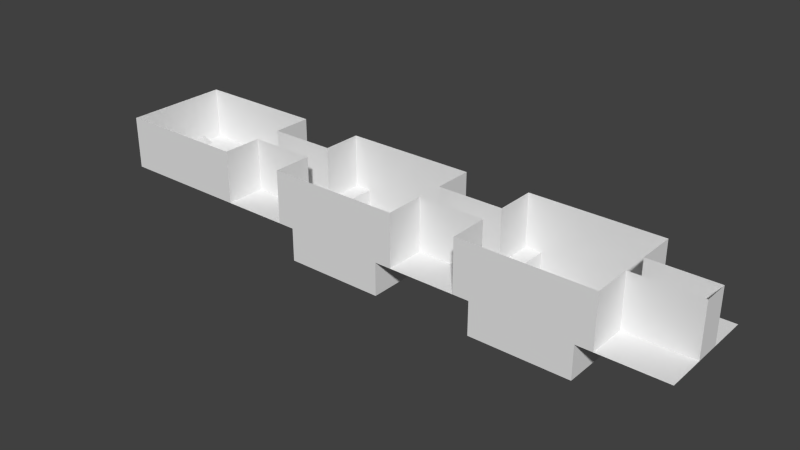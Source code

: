 # Source: Level_1.blend  (saved by Blender 2.76.0; exported with 4.5.12 LTS)
import bpy
from mathutils import Matrix  # noqa: F401  (used for matrix-valued properties, if any)

bpy.ops.wm.read_factory_settings(use_empty=True)
scene = bpy.context.scene
scene.name = 'Scene'

# ---- collections
col_collection_1 = bpy.data.collections.new('Collection 1'); scene.collection.children.link(col_collection_1)

# ---- materials (node trees are filled in below, after node groups)
mat_material = bpy.data.materials.new('Material')
mat_material.alpha_threshold = 0.0
mat_material.use_transparent_shadow = False
mat_material.roughness = 0.5
mat_material.line_color = (0.0, 0.0, 0.0, 1.0)

# ---- material node trees

# ---- world
world_world = bpy.data.worlds.new('World'); scene.world = world_world
world_world.color = (0.05088, 0.05088, 0.05088)
world_world.use_sun_shadow = False
world_world.sun_shadow_jitter_overblur = 0.0
world_world.cycles.sampling_method = 'MANUAL'
world_world.cycles.sample_map_resolution = 256

# ---- meshes
me_plane = bpy.data.meshes.new('Plane')
me_plane.from_pydata([(-10.0, -8.0, 0.0), (10.0, -8.0, 0.0), (-10.0, 8.0, 0.0), (10.0, 8.0, 0.0), (-10.0, -8.0, 8.0), (10.0, -8.0, 8.0), (-10.0, -8.0, 0.0), (-10.0, -8.0, 8.0), (-10.0, 8.0, 0.0), (-10.0, 8.0, 8.0), (10.0, 8.0, 0.0), (10.0, 8.0, 8.0), (10.0, -2.0, 0.0), (10.0, -2.0, 8.0), (10.0, 2.0, 0.0), (10.0, 2.0, 8.0), (80.0, -8.0, 0.0), (80.0, 8.0, 0.0), (10.0, -2.0, 0.0), (10.0, -2.0, 8.0), (10.0, -2.0, 0.0), (10.0, -2.0, 8.0), (20.0, -2.0, 0.0), (20.0, -2.0, 8.0), (20.0, -8.0, 0.0), (20.0, -8.0, 8.0), (20.0, -8.0, 0.0), (20.0, -8.0, 8.0), (40.0, -8.0, 0.0), (40.0, -8.0, 8.0), (20.0, 2.0, 0.0), (20.0, 2.0, 8.0), (20.0, 8.0, 0.0), (20.0, 8.0, 8.0), (40.0, 8.0, 0.0), (40.0, 8.0, 8.0), (40.0, 2.0, 0.0), (40.0, 2.0, 8.0), (40.0, -2.0, 0.0), (40.0, -2.0, 8.0), (50.0, -2.0, 0.0), (50.0, -2.0, 8.0), (50.0, -8.0, 0.0), (50.0, -8.0, 8.0), (70.0, -8.0, 0.0), (70.0, -8.0, 8.0), (70.0, -2.0, 0.0), (70.0, -2.0, 8.0), (80.0, -2.0, 0.0), (80.0, -2.0, 8.0), (50.0, 2.0, 0.0), (50.0, 2.0, 8.0), (50.0, 8.0, 0.0), (50.0, 8.0, 8.0), (70.0, 8.0, 0.0), (70.0, 8.0, 8.0), (70.0, 2.0, 0.0), (70.0, 2.0, 8.0), (80.0, 2.0, 0.0), (80.0, 2.0, 8.0), (80.0, 8.0, 0.0), (75.0, 8.0, 0.0), (70.0, 8.0, 0.0), (65.0, 8.0, 0.0), (60.0, 8.0, 0.0), (55.0, 8.0, 0.0), (50.0, 8.0, 0.0), (45.0, 8.0, 0.0), (40.0, 8.0, 0.0), (35.0, 8.0, 0.0), (30.0, 8.0, 0.0), (25.0, 8.0, 0.0), (20.0, 8.0, 0.0), (20.0, -8.0, 0.0), (25.0, -8.0, 0.0), (30.0, -8.0, 0.0), (35.0, -8.0, 0.0), (40.0, -8.0, 0.0), (45.0, -8.0, 0.0), (50.0, -8.0, 0.0), (55.0, -8.0, 0.0), (60.0, -8.0, 0.0), (65.0, -8.0, 0.0), (70.0, -8.0, 0.0), (75.0, -8.0, 0.0), (80.0, -8.0, 0.0), (-10.0, 5.714, 0.0), (-10.0, 3.429, 0.0), (-10.0, 1.143, 0.0), (-10.0, -1.143, 0.0), (-10.0, -3.429, 0.0), (-10.0, -5.714, 0.0), (10.0, -5.714, 0.0), (10.0, -3.429, 0.0), (10.0, -1.143, 0.0), (10.0, 1.143, 0.0), (10.0, 3.429, 0.0), (10.0, 5.714, 0.0), (80.0, -5.714, 0.0), (80.0, -3.429, 0.0), (80.0, -1.143, 0.0), (80.0, 1.143, 0.0), (80.0, 3.429, 0.0), (80.0, 5.714, 0.0), (20.0, -5.714, 0.0), (20.0, -3.429, 0.0), (20.0, -1.143, 0.0), (20.0, 1.143, 0.0), (20.0, 3.429, 0.0), (20.0, 5.714, 0.0), (25.0, -0.3848, 0.0), (25.0, 0.3848, 0.0), (30.0, -0.3848, 0.0), (30.0, 0.3848, 0.0), (35.0, -0.3848, 0.0), (35.0, 0.3848, 0.0), (40.0, -5.714, 0.0), (40.0, -3.429, 0.0), (40.0, -1.143, 0.0), (40.0, 1.143, 0.0), (40.0, 3.429, 0.0), (40.0, 5.714, 0.0), (45.0, -5.714, 0.0), (45.0, -3.429, 0.0), (45.0, -1.143, 0.0), (45.0, 1.143, 0.0), (45.0, 3.429, 0.0), (45.0, 5.714, 0.0), (50.0, -5.714, 0.0), (50.0, -3.429, 0.0), (50.0, -1.143, 0.0), (50.0, 1.143, 0.0), (50.0, 3.429, 0.0), (50.0, 5.714, 0.0), (55.95, -3.429, 0.0), (55.95, -0.4578, 0.0), (55.0, 0.4578, 0.0), (60.0, -4.861, 0.0), (59.05, -3.429, 0.0), (59.05, -1.996, 0.0), (64.14, -4.288, 0.0), (64.14, -3.429, 0.0), (64.14, -1.253, 0.0), (65.0, 0.265, 0.0), (70.0, -5.714, 0.0), (70.0, -3.429, 0.0), (70.0, -1.143, 0.0), (70.0, 1.143, 0.0), (70.0, 3.429, 0.0), (70.0, 5.714, 0.0), (75.0, -5.714, 0.0), (75.0, -3.429, 0.0), (75.0, -1.143, 0.0), (75.0, 1.143, 0.0), (75.0, 3.429, 0.0), (75.0, 5.714, 0.0), (80.0, -5.714, 0.0), (80.0, -3.429, 0.0), (80.0, -1.143, 0.0), (80.0, 1.143, 0.0), (80.0, 3.429, 0.0), (80.0, 5.714, 0.0), (27.5, 8.0, 0.0), (27.5, -8.0, 0.0), (27.5, 0.3848, 0.0), (27.5, -0.3848, 0.0), (32.5, 8.0, 0.0), (32.5, -8.0, 0.0), (32.5, 0.3848, 0.0), (32.5, -0.3848, 0.0), (22.5, 8.0, 0.0), (22.5, -8.0, 0.0), (22.5, 5.714, 0.0), (22.5, 3.429, 0.0), (22.5, 1.143, 0.0), (22.5, -1.143, 0.0), (22.5, -3.429, 0.0), (22.5, -5.714, 0.0), (25.0, -3.429, 0.0), (25.0, -3.429, 0.0), (37.5, 8.0, 0.0), (37.5, -8.0, 0.0), (37.5, 5.714, 0.0), (37.5, 3.429, 0.0), (37.5, 1.143, 0.0), (37.5, -1.143, 0.0), (37.5, -3.429, 0.0), (37.5, -5.714, 0.0), (37.5, 8.0, -5.0), (35.0, 8.0, -5.0), (32.5, 8.0, -5.0), (30.0, 8.0, -5.0), (27.5, 8.0, -5.0), (25.0, 8.0, -5.0), (22.5, -8.0, -5.0), (25.0, -8.0, -5.0), (27.5, -8.0, -5.0), (30.0, -8.0, -5.0), (32.5, -8.0, -5.0), (35.0, -8.0, -5.0), (25.0, 5.714, -5.0), (30.0, 5.714, -5.0), (35.0, 5.714, -5.0), (25.0, -5.714, -5.0), (25.0, 0.3848, -5.0), (25.0, 3.429, -5.0), (30.0, -5.714, -5.0), (30.0, -3.429, -5.0), (30.0, -0.3848, -5.0), (30.0, 0.3848, -5.0), (30.0, 3.429, -5.0), (35.0, -5.714, -5.0), (35.0, -3.429, -5.0), (35.0, -0.3848, -5.0), (35.0, 0.3848, -5.0), (35.0, 3.429, -5.0), (32.5, 5.714, -5.0), (32.5, 3.429, -5.0), (32.5, 0.3848, -5.0), (32.5, -0.3848, -5.0), (32.5, -3.429, -5.0), (32.5, -5.714, -5.0), (27.5, 5.714, -5.0), (27.5, 3.429, -5.0), (27.5, 0.3848, -5.0), (27.5, -0.3848, -5.0), (27.5, -5.714, -5.0), (25.0, -0.3848, -5.0), (22.5, 8.0, -5.0), (22.5, -5.714, -5.0), (22.5, -3.429, -5.0), (22.5, -1.143, -5.0), (22.5, 1.143, -5.0), (22.5, 3.429, -5.0), (22.5, 5.714, -5.0), (25.0, -3.429, -5.0), (27.52, -3.429, -5.0), (37.5, -8.0, -5.0), (37.5, 5.714, -5.0), (37.5, 3.429, -5.0), (37.5, 1.143, -5.0), (37.5, -1.143, -5.0), (37.5, -3.429, -5.0), (37.5, -5.714, -5.0), (52.5, 8.0, 0.0), (52.5, -8.0, 0.0), (52.5, 5.714, 0.0), (52.5, 3.429, 0.0), (52.5, 0.4578, 0.0), (52.5, -0.4578, 0.0), (52.5, -3.429, 0.0), (52.5, -5.714, 0.0), (57.5, 8.0, 0.0), (57.5, -8.0, 0.0), (57.5, 1.143, 0.0), (57.5, -1.996, 0.0), (57.5, -3.429, 0.0), (57.5, -4.861, 0.0), (62.5, 8.0, 0.0), (62.5, -8.0, 0.0), (63.36, 0.265, 0.0), (63.36, -1.143, 0.0), (63.36, -3.429, 0.0), (62.5, -4.288, 0.0), (67.5, 8.0, 0.0), (67.5, -8.0, 0.0), (67.5, 5.714, 0.0), (67.5, 3.429, 0.0), (67.5, 0.9607, 0.0), (67.5, -0.584, 0.0), (67.5, -3.429, 0.0), (67.5, -5.714, 0.0), (67.5, 8.0, -5.0), (65.0, 8.0, -5.0), (62.5, 8.0, -5.0), (60.0, 8.0, -5.0), (57.5, 8.0, -5.0), (55.0, 8.0, -5.0), (52.5, -8.0, -5.0), (55.0, -8.0, -5.0), (57.5, -8.0, -5.0), (60.0, -8.0, -5.0), (62.5, -8.0, -5.0), (65.0, -8.0, -5.0), (55.0, 5.714, -5.0), (60.0, 5.714, -5.0), (65.0, 5.714, -5.0), (55.0, -5.714, -5.0), (55.95, -3.429, -5.0), (55.95, -0.4578, -5.0), (55.0, 0.4578, -5.0), (55.0, 3.429, -5.0), (60.0, -4.861, -5.0), (59.05, -3.429, -5.0), (59.05, -1.996, -5.0), (60.0, 1.143, -5.0), (60.0, 3.429, -5.0), (64.14, -4.288, -5.0), (64.14, -3.429, -5.0), (64.14, -1.253, -5.0), (65.0, 0.265, -5.0), (65.0, 3.429, -5.0), (62.5, 5.714, -5.0), (62.5, 3.429, -5.0), (63.36, 0.265, -5.0), (62.5, -4.288, -5.0), (57.5, 5.714, -5.0), (57.5, 3.429, -5.0), (57.5, 1.143, -5.0), (57.5, -1.996, -5.0), (57.5, -4.861, -5.0), (52.5, 5.714, -5.0), (52.5, 3.429, -5.0), (52.5, 0.4578, -5.0), (52.5, -0.4578, -5.0), (52.5, -3.429, -5.0), (52.5, -5.714, -5.0), (52.5, 8.0, -5.0), (57.5, -3.429, -5.0), (63.36, -1.143, -5.0), (63.36, -3.429, -5.0), (67.5, -8.0, -5.0), (67.5, 5.714, -5.0), (67.5, 3.429, -5.0), (67.5, 0.9607, -5.0), (67.5, -0.584, -5.0), (67.5, -3.429, -5.0), (67.5, -5.714, -5.0)], [(178, 179)], [(86, 97, 3, 2), (1, 0, 4, 5), (4, 0, 6, 7), (7, 6, 8, 9), (9, 8, 10, 11), (1, 5, 13, 12), (11, 10, 14, 15), (156, 85, 16, 98), (12, 13, 19, 18), (18, 19, 21, 20), (20, 21, 23, 22), (22, 23, 25, 24), (24, 25, 27, 26), (26, 27, 29, 28), (15, 14, 30, 31), (31, 30, 32, 33), (33, 32, 34, 35), (35, 34, 36, 37), (28, 29, 39, 38), (38, 39, 41, 40), (40, 41, 43, 42), (42, 43, 45, 44), (44, 45, 47, 46), (46, 47, 49, 48), (37, 36, 50, 51), (51, 50, 52, 53), (53, 52, 54, 55), (55, 54, 56, 57), (57, 56, 58, 59), (49, 59, 58, 48), (92, 1, 73, 104), (169, 112, 208, 219), (76, 181, 237, 199), (187, 181, 77, 116), (116, 77, 78, 122), (122, 78, 79, 128), (266, 264, 272, 322), (81, 259, 282, 281), (141, 140, 297, 298), (271, 265, 83, 144), (144, 83, 84, 150), (150, 84, 85, 156), (61, 155, 161, 60), (155, 154, 160, 161), (154, 153, 159, 160), (153, 152, 158, 159), (152, 151, 157, 158), (151, 150, 156, 157), (62, 149, 155, 61), (149, 148, 154, 155), (148, 147, 153, 154), (147, 146, 152, 153), (146, 145, 151, 152), (145, 144, 150, 151), (264, 266, 149, 62), (266, 267, 148, 149), (267, 268, 147, 148), (268, 269, 146, 147), (269, 270, 145, 146), (270, 271, 144, 145), (267, 266, 322, 323), (63, 258, 274, 273), (80, 253, 280, 279), (260, 261, 142, 143), (261, 262, 141, 142), (262, 263, 140, 141), (137, 257, 310, 292), (268, 267, 323, 324), (64, 252, 276, 275), (251, 245, 278, 316), (255, 256, 138, 139), (256, 257, 137, 138), (255, 139, 294, 309), (270, 269, 325, 326), (65, 244, 317, 277), (248, 249, 135, 136), (261, 260, 304, 319), (244, 246, 311, 317), (67, 127, 133, 66), (127, 126, 132, 133), (126, 125, 131, 132), (125, 124, 130, 131), (124, 123, 129, 130), (123, 122, 128, 129), (68, 121, 127, 67), (121, 120, 126, 127), (120, 119, 125, 126), (119, 118, 124, 125), (118, 117, 123, 124), (117, 116, 122, 123), (180, 182, 121, 68), (182, 183, 120, 121), (183, 184, 119, 120), (184, 185, 118, 119), (185, 186, 117, 118), (186, 187, 116, 117), (181, 187, 243, 237), (113, 168, 218, 209), (182, 180, 188, 238), (168, 169, 114, 115), (74, 163, 196, 195), (183, 182, 238, 239), (114, 169, 219, 213), (177, 171, 194, 229), (71, 170, 228, 193), (164, 165, 112, 113), (3, 97, 109, 72), (97, 96, 108, 109), (96, 95, 107, 108), (95, 94, 106, 107), (94, 93, 105, 106), (93, 92, 104, 105), (60, 161, 103, 17), (161, 160, 102, 103), (160, 159, 101, 102), (159, 158, 100, 101), (158, 157, 99, 100), (157, 156, 98, 99), (0, 1, 92, 91), (91, 92, 93, 90), (90, 93, 94, 89), (89, 94, 95, 88), (88, 95, 96, 87), (87, 96, 97, 86), (111, 110, 165, 164), (70, 162, 192, 191), (184, 183, 239, 240), (168, 115, 214, 218), (170, 172, 234, 228), (75, 167, 198, 197), (174, 111, 204, 232), (113, 112, 169, 168), (167, 76, 199, 198), (172, 173, 233, 234), (69, 166, 190, 189), (110, 175, 231, 227), (105, 104, 177, 176), (106, 105, 176, 175), (107, 106, 175, 174), (108, 107, 174, 173), (109, 108, 173, 172), (72, 109, 172, 170), (104, 73, 171, 177), (163, 75, 197, 196), (186, 185, 241, 242), (173, 174, 232, 233), (171, 74, 195, 194), (187, 186, 242, 243), (175, 176, 230, 231), (176, 177, 229, 230), (111, 174, 175, 110), (162, 71, 193, 192), (185, 114, 213, 241), (112, 165, 225, 208), (166, 70, 191, 190), (115, 184, 240, 214), (115, 114, 185, 184), (164, 113, 209, 224), (180, 69, 189, 188), (165, 110, 227, 225), (111, 164, 224, 204), (226, 196, 197, 206), (221, 198, 199, 211), (190, 216, 202, 189), (216, 217, 215, 202), (217, 218, 214, 215), (219, 220, 212, 213), (220, 221, 211, 212), (192, 222, 201, 191), (222, 223, 210, 201), (223, 224, 209, 210), (205, 204, 224, 223), (200, 205, 223, 222), (193, 200, 222, 192), (203, 195, 196, 226), (207, 206, 221, 220), (208, 207, 220, 219), (210, 209, 218, 217), (201, 210, 217, 216), (191, 201, 216, 190), (206, 197, 198, 221), (207, 208, 225, 236), (225, 227, 235, 236), (226, 236, 235, 203), (207, 236, 226, 206), (193, 228, 234, 200), (200, 234, 233, 205), (205, 233, 232, 204), (230, 235, 227, 231), (230, 229, 203, 235), (194, 195, 203, 229), (212, 211, 243, 242), (213, 212, 242, 241), (215, 214, 240, 239), (202, 215, 239, 238), (189, 202, 238, 188), (211, 199, 237, 243), (129, 128, 251, 250), (130, 129, 250, 249), (131, 130, 249, 248), (132, 131, 248, 247), (133, 132, 247, 246), (66, 133, 246, 244), (128, 79, 245, 251), (271, 270, 326, 327), (135, 134, 256, 255), (136, 135, 255, 254), (259, 82, 283, 282), (139, 138, 293, 294), (262, 261, 319, 320), (246, 247, 312, 311), (138, 137, 263, 262), (254, 255, 309, 308), (253, 81, 281, 280), (247, 248, 313, 312), (245, 80, 279, 278), (263, 137, 292, 305), (140, 263, 305, 297), (269, 142, 299, 325), (257, 256, 318, 310), (143, 142, 269, 268), (138, 262, 320, 293), (249, 250, 315, 314), (252, 65, 277, 276), (143, 268, 324, 300), (316, 278, 279, 287), (310, 280, 281, 292), (305, 282, 283, 297), (274, 302, 286, 273), (302, 303, 301, 286), (303, 304, 300, 301), (276, 306, 285, 275), (306, 307, 296, 285), (307, 308, 295, 296), (308, 309, 294, 295), (317, 311, 284, 277), (311, 312, 291, 284), (312, 313, 290, 291), (314, 315, 288, 289), (315, 316, 287, 288), (288, 287, 310, 318), (291, 290, 308, 307), (284, 291, 307, 306), (277, 284, 306, 276), (287, 279, 280, 310), (294, 293, 320, 319), (295, 294, 319, 304), (296, 295, 304, 303), (285, 296, 303, 302), (275, 285, 302, 274), (292, 281, 282, 305), (298, 297, 327, 326), (299, 298, 326, 325), (301, 300, 324, 323), (286, 301, 323, 322), (273, 286, 322, 272), (297, 283, 321, 327), (142, 141, 298, 299), (265, 271, 327, 321), (248, 136, 290, 313), (136, 254, 308, 290), (82, 265, 321, 283), (135, 249, 314, 289), (134, 135, 289, 288), (260, 143, 300, 304), (264, 63, 273, 272), (256, 134, 288, 318), (258, 64, 275, 274), (250, 251, 316, 315)])
me_plane.use_remesh_preserve_volume = False
me_plane.use_remesh_preserve_attributes = False
me_plane.use_mirror_vertex_groups = False
me_plane.update()
me_cube = bpy.data.meshes.new('Cube')
me_cube.from_pydata([(2.696, 1.569, 0.112), (2.696, -1.569, 0.112), (-2.696, -1.569, 0.112), (-2.696, 1.569, 0.112), (0.1742, 0.1014, 3.413), (0.1742, -0.1014, 3.413), (-0.1742, -0.1014, 3.413), (-0.1742, 0.1014, 3.413), (0.0, 1.0, -0.4037), (0.1951, 0.9808, -0.4037), (0.3827, 0.9239, -0.4037), (0.5556, 0.8315, -0.4037), (0.7071, 0.7071, -0.4037), (0.8315, 0.5556, -0.4037), (0.9239, 0.3827, -0.4037), (0.9808, 0.1951, -0.4037), (1.0, 7.55e-08, -0.4037), (0.9808, -0.1951, -0.4037), (0.9239, -0.3827, -0.4037), (0.8315, -0.5556, -0.4037), (0.7071, -0.7071, -0.4037), (0.5556, -0.8315, -0.4037), (0.3827, -0.9239, -0.4037), (0.1951, -0.9808, -0.4037), (-3.258e-07, -1.0, -0.4037), (-0.1951, -0.9808, -0.4037), (-0.3827, -0.9239, -0.4037), (-0.5556, -0.8315, -0.4037), (-0.7071, -0.7071, -0.4037), (-0.8315, -0.5556, -0.4037), (-0.9239, -0.3827, -0.4037), (-0.9808, -0.1951, -0.4037), (-1.0, 9.656e-07, -0.4037), (-0.9808, 0.1951, -0.4037), (-0.9239, 0.3827, -0.4037), (-0.8315, 0.5556, -0.4037), (-0.7071, 0.7071, -0.4037), (-0.5556, 0.8315, -0.4037), (-0.3827, 0.9239, -0.4037), (-0.1951, 0.9808, -0.4037), (0.0, 1.0, 0.1088), (0.1951, 0.9808, 0.1088), (0.3827, 0.9239, 0.1088), (0.5556, 0.8315, 0.1088), (0.7071, 0.7071, 0.1088), (0.8315, 0.5556, 0.1088), (0.9239, 0.3827, 0.1088), (0.9808, 0.1951, 0.1088), (1.0, 7.55e-08, 0.1088), (0.9808, -0.1951, 0.1088), (0.9239, -0.3827, 0.1088), (0.8315, -0.5556, 0.1088), (0.7071, -0.7071, 0.1088), (0.5556, -0.8315, 0.1088), (0.3827, -0.9239, 0.1088), (0.1951, -0.9808, 0.1088), (-3.258e-07, -1.0, 0.1088), (-0.1951, -0.9808, 0.1088), (-0.3827, -0.9239, 0.1088), (-0.5556, -0.8315, 0.1088), (-0.7071, -0.7071, 0.1088), (-0.8315, -0.5556, 0.1088), (-0.9239, -0.3827, 0.1088), (-0.9808, -0.1951, 0.1088), (-1.0, 9.656e-07, 0.1088), (-0.9808, 0.1951, 0.1088), (-0.9239, 0.3827, 0.1088), (-0.8315, 0.5556, 0.1088), (-0.7071, 0.7071, 0.1088), (-0.5556, 0.8315, 0.1088), (-0.3827, 0.9239, 0.1088), (-0.1951, 0.9808, 0.1088), (1.952, 1.136, 1.007), (1.111, 0.6465, 2.501), (1.952, -1.136, 1.007), (1.111, -0.6465, 2.501), (-1.952, -1.136, 1.007), (-1.681, -0.6465, 2.501), (-1.952, 1.136, 1.007), (-1.681, 0.6465, 2.501), (-1.192e-07, 0.0, 1.007), (-2.682e-07, -1.192e-07, 2.187), (-1.345, -0.2589, 2.438), (-1.345, 0.2589, 2.438), (-0.6719, -5.965e-08, 2.312)], [], [(0, 1, 2, 3), (4, 7, 6, 5), (73, 4, 5, 75), (75, 5, 6, 77), (77, 6, 7, 79), (72, 0, 3, 78), (8, 9, 10, 11, 12, 13, 14, 15, 16, 17, 18, 19, 20, 21, 22, 23, 24, 25, 26, 27, 28, 29, 30, 31, 32, 33, 34, 35, 36, 37, 38, 39), (38, 70, 71, 39), (39, 71, 40, 8), (37, 69, 70, 38), (36, 68, 69, 37), (35, 67, 68, 36), (34, 66, 67, 35), (33, 65, 66, 34), (32, 64, 65, 33), (31, 63, 64, 32), (30, 62, 63, 31), (29, 61, 62, 30), (28, 60, 61, 29), (27, 59, 60, 28), (26, 58, 59, 27), (25, 57, 58, 26), (24, 56, 57, 25), (23, 55, 56, 24), (22, 54, 55, 23), (21, 53, 54, 22), (20, 52, 53, 21), (19, 51, 52, 20), (18, 50, 51, 19), (17, 49, 50, 18), (16, 48, 49, 17), (15, 47, 48, 16), (14, 46, 47, 15), (13, 45, 46, 14), (12, 44, 45, 13), (11, 43, 44, 12), (10, 42, 43, 11), (9, 41, 42, 10), (8, 40, 41, 9), (4, 73, 79, 7), (2, 76, 78, 3), (1, 74, 76, 2), (0, 72, 74, 1), (72, 78, 80), (74, 72, 80), (76, 74, 80), (78, 76, 80), (81, 77, 82, 84), (75, 77, 81), (73, 75, 81), (79, 73, 81), (82, 83, 84), (79, 81, 84, 83), (77, 79, 83, 82)])
me_cube.polygons.foreach_set('use_smooth', [0, 0, 0, 0, 0, 0, 1, 1, 1, 1, 1, 1, 1, 1, 1, 1, 1, 1, 1, 1, 1, 1, 1, 1, 1, 1, 1, 1, 1, 1, 1, 1, 1, 1, 1, 1, 1, 1, 1, 0, 0, 0, 0, 0, 0, 0, 0, 0, 0, 0, 0, 0, 0, 0])
me_cube.materials.append(mat_material)
me_cube.use_remesh_preserve_volume = False
me_cube.use_remesh_preserve_attributes = False
me_cube.use_mirror_vertex_groups = False
me_cube.update()

# ---- objects
ob_plane = bpy.data.objects.new('Plane', me_plane)
ob_throne = bpy.data.objects.new('Throne', me_cube)

# ---- transforms, parenting, visibility, modifiers, constraints
ob_plane.location = (0.0, 0.0, 0.0)
ob_plane.lineart.crease_threshold = 0.0
ob_throne.location = (-4.28, 0.0, 0.4793)
ob_throne.lock_rotations_4d = False
ob_throne.empty_display_type = 'ARROWS'
ob_throne.lineart.crease_threshold = 0.0

# ---- collection membership
col_collection_1.objects.link(ob_plane)
col_collection_1.objects.link(ob_throne)

# ---- scene / render settings (as saved in the file)
scene.frame_start = 1; scene.frame_end = 250; scene.frame_set(1)
scene.render.engine = 'BLENDER_EEVEE_NEXT'
scene.render.resolution_percentage = 50
scene.render.dither_intensity = 0.0
scene.cycles.use_denoising = False
scene.cycles.samples = 10
scene.cycles.sampling_pattern = 'TABULATED_SOBOL'
scene.cycles.light_sampling_threshold = 0.0
scene.cycles.use_adaptive_sampling = False
scene.cycles.use_light_tree = False
scene.cycles.blur_glossy = 0.0
scene.cycles.pixel_filter_type = 'GAUSSIAN'
scene.cycles.sample_clamp_indirect = 0.0
scene.view_settings.view_transform = 'Standard'
bpy.context.view_layer.update()

# ---- added for rendering (the .blend has no active camera and no usable light): camera, sun
cam_auto = bpy.data.cameras.new('AutoCamera')
cam_auto.lens = 50.0
cam_auto.sensor_width = 36.0
cam_auto.clip_end = 1499.24
ob_auto_camera = bpy.data.objects.new('AutoCamera', cam_auto)
scene.collection.objects.link(ob_auto_camera)
ob_auto_camera.location = (120.427, -102.512, 69.8415)
ob_auto_camera.rotation_euler = (1.09748, -7.21219e-08, 0.694738)
scene.camera = ob_auto_camera
light_auto_sun = bpy.data.lights.new('AutoSun', 'SUN')
light_auto_sun.energy = 3.0
light_auto_sun.angle = 0.0523599
ob_auto_sun = bpy.data.objects.new('AutoSun', light_auto_sun)
scene.collection.objects.link(ob_auto_sun)
ob_auto_sun.rotation_euler = (0.872665, 0.174533, 0.523599)
bpy.context.view_layer.update()
